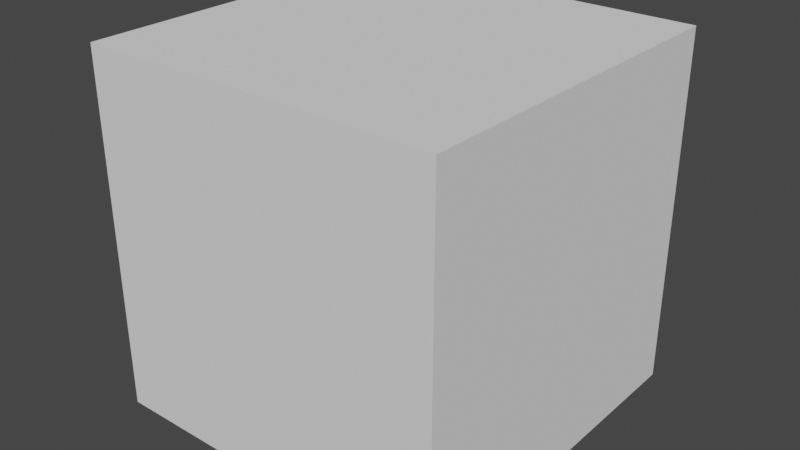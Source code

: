# Source: gun.blend  (saved by Blender 3.4.6; exported with 4.5.12 LTS)
import bpy
from mathutils import Matrix  # noqa: F401  (used for matrix-valued properties, if any)

bpy.ops.wm.read_factory_settings(use_empty=True)
scene = bpy.context.scene
scene.name = 'Scene'

# ---- collections
col_collection = bpy.data.collections.new('Collection'); scene.collection.children.link(col_collection)

# ---- world
world_world = bpy.data.worlds.new('World'); scene.world = world_world
world_world.use_nodes = True; world_world.node_tree.nodes.clear()
_N = world_world.node_tree.nodes; _L = world_world.node_tree.links
n0 = _N.new('ShaderNodeOutputWorld'); n0.name = 'World Output'; n0.location = (300, 300)
n1 = _N.new('ShaderNodeBackground'); n1.name = 'Background'; n1.location = (10, 300)
n1.inputs[0].default_value = (0.05088, 0.05088, 0.05088, 1.0)
_L.new(n1.outputs[0], n0.inputs[0])
n0.is_active_output = True
world_world.color = (0.05088, 0.05088, 0.05088)
world_world.use_sun_shadow = False
world_world.sun_shadow_jitter_overblur = 0.0

# ---- meshes
me_cube = bpy.data.meshes.new('Cube')
me_cube.from_pydata([(0.1692, -1.0, -1.998), (0.1692, -1.0, 0.002409), (0.1692, 1.0, -1.998), (0.1692, 1.0, 0.002409), (2.169, -1.0, -1.998), (2.169, -1.0, 0.002409), (2.169, 1.0, -1.998), (2.169, 1.0, 0.002409)], [], [(0, 1, 3, 2), (2, 3, 7, 6), (6, 7, 5, 4), (4, 5, 1, 0), (2, 6, 4, 0), (7, 3, 1, 5)])
_uv = me_cube.uv_layers.new(name='UVMap')
_uv.uv.foreach_set('vector', [0.375, 0.0, 0.625, 0.0, 0.625, 0.25, 0.375, 0.25, 0.375, 0.25, 0.625, 0.25, 0.625, 0.5, 0.375, 0.5, 0.375, 0.5, 0.625, 0.5, 0.625, 0.75, 0.375, 0.75, 0.375, 0.75, 0.625, 0.75, 0.625, 1.0, 0.375, 1.0, 0.125, 0.5, 0.375, 0.5, 0.375, 0.75, 0.125, 0.75, 0.625, 0.5, 0.875, 0.5, 0.875, 0.75, 0.625, 0.75])
me_cube.update()

# ---- objects
ob_cube = bpy.data.objects.new('Cube', me_cube)
ob_empty = bpy.data.objects.new('Empty', None)
ob_empty_001 = bpy.data.objects.new('Empty.001', None)

# ---- transforms, parenting, visibility, modifiers, constraints
ob_cube.location = (0.0, 0.0, 0.0)
ob_empty.location = (-0.1709, -2.955e-07, 2.182)
ob_empty.rotation_euler = (1.571, -0.0, -0.0)
ob_empty.empty_display_type = 'IMAGE'
ob_empty.empty_display_size = 5.0
ob_empty_001.location = (-0.3539, 6.583e-08, -0.5077)
ob_empty_001.rotation_euler = (1.571, -0.0, -0.0)
ob_empty_001.scale = (-1.0, 1.0, 1.0)
ob_empty_001.empty_display_type = 'IMAGE'
ob_empty_001.empty_display_size = 5.0

# ---- collection membership
col_collection.objects.link(ob_cube)
col_collection.objects.link(ob_empty)
col_collection.objects.link(ob_empty_001)

# ---- scene / render settings (as saved in the file)
scene.frame_start = 1; scene.frame_end = 250; scene.frame_set(1)
scene.render.engine = 'BLENDER_EEVEE_NEXT'
scene.cycles.use_denoising = False
scene.cycles.sampling_pattern = 'TABULATED_SOBOL'
scene.cycles.use_light_tree = False
scene.view_settings.view_transform = 'Filmic'
bpy.context.view_layer.update()

# ---- added for rendering (the .blend has no active camera and no usable light): camera, sun
cam_auto = bpy.data.cameras.new('AutoCamera')
cam_auto.lens = 50.0
cam_auto.sensor_width = 36.0
cam_auto.clip_end = 1000.0
ob_auto_camera = bpy.data.objects.new('AutoCamera', cam_auto)
scene.collection.objects.link(ob_auto_camera)
ob_auto_camera.location = (4.37422, -3.84609, 1.56647)
ob_auto_camera.rotation_euler = (1.09748, -7.21219e-08, 0.694738)
scene.camera = ob_auto_camera
light_auto_sun = bpy.data.lights.new('AutoSun', 'SUN')
light_auto_sun.energy = 3.0
light_auto_sun.angle = 0.0523599
ob_auto_sun = bpy.data.objects.new('AutoSun', light_auto_sun)
scene.collection.objects.link(ob_auto_sun)
ob_auto_sun.rotation_euler = (0.872665, 0.174533, 0.523599)
bpy.context.view_layer.update()
